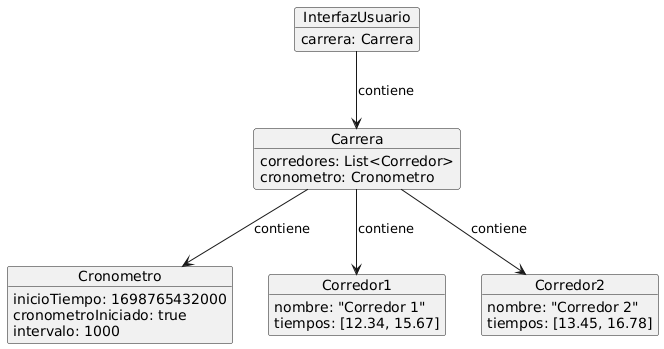

The diagram above was rendered by PlantUML. Its source (embedded in the PNG):
@startuml
object InterfazUsuario {
  carrera: Carrera
}

object Carrera {
  corredores: List<Corredor>
  cronometro: Cronometro
}

object Cronometro {
  inicioTiempo: 1698765432000
  cronometroIniciado: true
  intervalo: 1000
}

object Corredor1 {
  nombre: "Corredor 1"
  tiempos: [12.34, 15.67]
}

object Corredor2 {
  nombre: "Corredor 2"
  tiempos: [13.45, 16.78]
}

InterfazUsuario --> Carrera : contiene
Carrera --> Cronometro : contiene
Carrera --> Corredor1 : contiene
Carrera --> Corredor2 : contiene
@enduml